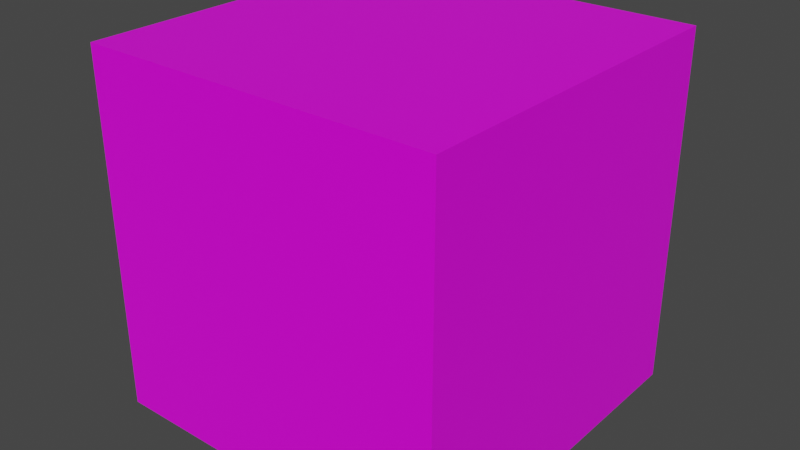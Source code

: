 # Source: mesh-cube-brick-lines.blend  (saved by Blender 3.4.6; exported with 4.5.12 LTS)
import bpy
from mathutils import Matrix  # noqa: F401  (used for matrix-valued properties, if any)

bpy.ops.wm.read_factory_settings(use_empty=True)
scene = bpy.context.scene
scene.name = 'Scene'

# ---- collections
col_collection = bpy.data.collections.new('Collection'); scene.collection.children.link(col_collection)

# ---- images (referenced by path relative to the original .blend; pixels are not part of the script)
import os
ASSET_DIR = os.environ.get("B2B_ASSET_DIR", "")  # directory of the original .blend (textures are referenced by path, not embedded)
HERE = os.path.dirname(os.path.abspath(__file__))  # packed textures are extracted next to this script under _unpacked/

def load_image(name, relpath, width, height, colorspace="sRGB"):
    """Load a texture the original file referenced (path relative to the .blend, or extracted next to this script)."""
    p = next((c for c in (os.path.join(HERE, relpath), os.path.join(ASSET_DIR, relpath)) if relpath and os.path.exists(c)), "")
    if p:
        img = bpy.data.images.load(p, check_existing=True)
        img.name = name
    else:  # same state as the original file: an image datablock whose file is absent (Cycles renders it pink)
        img = bpy.data.images.new(name, width, height)
        img.source = "FILE"
        img.filepath = "//" + (relpath or name)
    img.colorspace_settings.name = colorspace
    return img
img_mesh_cube_brick_lines_png = load_image('mesh-cube-brick-lines.png', 'mesh-cube-brick-lines.png', 1024, 1024, 'sRGB')

# ---- materials (node trees are filled in below, after node groups)
mat_mesh_block_material = bpy.data.materials.new('mesh-block-material')
mat_mesh_block_material.alpha_threshold = 0.0
mat_mesh_block_material.use_transparent_shadow = False
mat_mesh_block_material.line_color = (0.0, 0.0, 0.0, 1.0)

# ---- material node trees
mat_mesh_block_material.use_nodes = True; mat_mesh_block_material.node_tree.nodes.clear()
_N = mat_mesh_block_material.node_tree.nodes; _L = mat_mesh_block_material.node_tree.links
n0 = _N.new('ShaderNodeOutputMaterial'); n0.name = 'Material Output'; n0.location = (300, 300)
n1 = _N.new('ShaderNodeBsdfPrincipled'); n1.name = 'Principled BSDF'; n1.location = (10, 300)
n1.distribution = 'GGX'
n1.subsurface_method = 'RANDOM_WALK_SKIN'
n1.inputs[2].default_value = 0.4
n1.inputs[3].default_value = 1.45
n1.inputs[27].default_value = (0.0, 0.0, 0.0, 1.0)
n1.inputs[28].default_value = 1.0
n2 = _N.new('ShaderNodeTexImage'); n2.name = 'Image Texture'; n2.location = (-280, 279)
n2.image = img_mesh_cube_brick_lines_png
_L.new(n1.outputs[0], n0.inputs[0])
_L.new(n2.outputs[0], n1.inputs[0])
n0.is_active_output = True

# ---- world
world_world = bpy.data.worlds.new('World'); scene.world = world_world
world_world.use_nodes = True; world_world.node_tree.nodes.clear()
_N = world_world.node_tree.nodes; _L = world_world.node_tree.links
n0 = _N.new('ShaderNodeOutputWorld'); n0.name = 'World Output'; n0.location = (300, 300)
n1 = _N.new('ShaderNodeBackground'); n1.name = 'Background'; n1.location = (10, 300)
n1.inputs[0].default_value = (0.05088, 0.05088, 0.05088, 1.0)
_L.new(n1.outputs[0], n0.inputs[0])
n0.is_active_output = True
world_world.color = (0.05088, 0.05088, 0.05088)
world_world.use_sun_shadow = False
world_world.sun_shadow_jitter_overblur = 0.0

# ---- meshes
me_cube = bpy.data.meshes.new('Cube')
me_cube.from_pydata([(1.0, 1.0, 1.0), (1.0, 1.0, -1.0), (1.0, -1.0, 1.0), (1.0, -1.0, -1.0), (-1.0, 1.0, 1.0), (-1.0, 1.0, -1.0), (-1.0, -1.0, 1.0), (-1.0, -1.0, -1.0)], [], [(0, 4, 6, 2), (3, 2, 6, 7), (7, 6, 4, 5), (5, 1, 3, 7), (1, 0, 2, 3), (5, 4, 0, 1)])
_uv = me_cube.uv_layers.new(name='UVMap')
_uv.uv.foreach_set('vector', [0.0005055, 0.5025, 0.4968, 0.5025, 0.4968, 0.9988, 0.0005055, 0.9988, 0.9373, 0.5273, 0.9373, 0.8607, 0.604, 0.8607, 0.604, 0.5273, 0.9627, 0.531, 0.9627, 0.8643, 0.6293, 0.8643, 0.6293, 0.531, 0.5213, 0.5413, 0.8547, 0.5413, 0.8547, 0.8747, 0.5213, 0.8747, 0.8933, 0.5997, 0.8933, 0.933, 0.56, 0.933, 0.56, 0.5997, 0.85, 0.652, 0.85, 0.9853, 0.5167, 0.9853, 0.5167, 0.652])
me_cube.materials.append(mat_mesh_block_material)
me_cube.use_mirror_vertex_groups = False
me_cube.update()

# ---- objects
ob_cube = bpy.data.objects.new('Cube', me_cube)

# ---- transforms, parenting, visibility, modifiers, constraints
ob_cube.location = (0.0, 0.0, 0.0)
ob_cube.scale = (0.25, 0.25, 0.25)
ob_cube.lock_rotations_4d = False
ob_cube.empty_display_type = 'ARROWS'
ob_cube.lineart.crease_threshold = 0.0

# ---- collection membership
col_collection.objects.link(ob_cube)

# ---- scene / render settings (as saved in the file)
scene.frame_start = 1; scene.frame_end = 250; scene.frame_set(1)
scene.render.engine = 'BLENDER_EEVEE_NEXT'
scene.cycles.sampling_pattern = 'TABULATED_SOBOL'
scene.cycles.use_light_tree = False
scene.view_settings.view_transform = 'Filmic'
bpy.context.view_layer.update()

# ---- added for rendering (the .blend has no active camera and no usable light): camera, sun
cam_auto = bpy.data.cameras.new('AutoCamera')
cam_auto.lens = 50.0
cam_auto.sensor_width = 36.0
cam_auto.clip_end = 1000.0
ob_auto_camera = bpy.data.objects.new('AutoCamera', cam_auto)
scene.collection.objects.link(ob_auto_camera)
ob_auto_camera.location = (0.801268, -0.961522, 0.641014)
ob_auto_camera.rotation_euler = (1.09748, -7.21219e-08, 0.694738)
scene.camera = ob_auto_camera
light_auto_sun = bpy.data.lights.new('AutoSun', 'SUN')
light_auto_sun.energy = 3.0
light_auto_sun.angle = 0.0523599
ob_auto_sun = bpy.data.objects.new('AutoSun', light_auto_sun)
scene.collection.objects.link(ob_auto_sun)
ob_auto_sun.rotation_euler = (0.872665, 0.174533, 0.523599)
bpy.context.view_layer.update()
